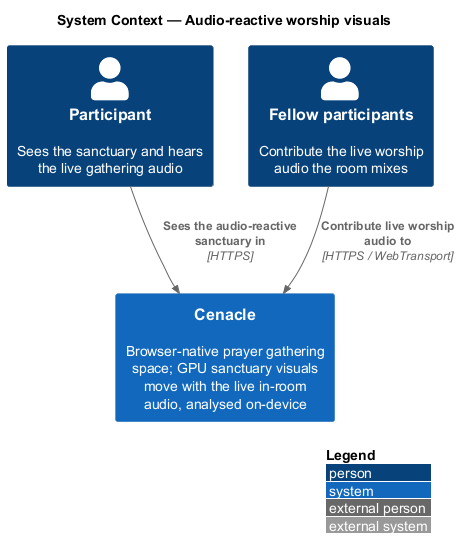

The diagram above was rendered by PlantUML. Its source (embedded in the PNG):
@startuml
!include <C4/C4_Context>
LAYOUT_WITH_LEGEND()
title System Context — Audio-reactive worship visuals

Person(participant, "Participant", "Sees the sanctuary and hears the live gathering audio")
Person(others, "Fellow participants", "Contribute the live worship audio the room mixes")
System(cenacle, "Cenacle", "Browser-native prayer gathering space; GPU sanctuary visuals move with the live in-room audio, analysed on-device")

Rel(participant, cenacle, "Sees the audio-reactive sanctuary in", "HTTPS")
Rel(others, cenacle, "Contribute live worship audio to", "HTTPS / WebTransport")
@enduml